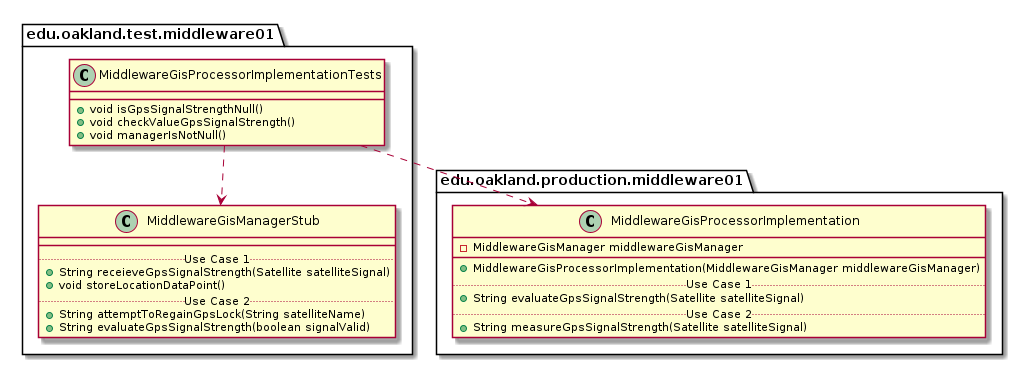

The diagram above was rendered by PlantUML. Its source (embedded in the PNG):
@startuml MiddlewareGisProcessorImplementationTests_DirectDependencies


package edu.oakland.test.middleware01 {
  class MiddlewareGisProcessorImplementationTests {
    + void isGpsSignalStrengthNull()
    + void checkValueGpsSignalStrength()
    + void managerIsNotNull()
  }
}



package edu.oakland.test.middleware01 {
    class MiddlewareGisManagerStub {
        __
        .. Use Case 1 ..
        + String receieveGpsSignalStrength(Satellite satelliteSignal)
        + void storeLocationDataPoint()
        .. Use Case 2 ..
        + String attemptToRegainGpsLock(String satelliteName)
        + String evaluateGpsSignalStrength(boolean signalValid)
    }
}

MiddlewareGisProcessorImplementationTests ..> MiddlewareGisManagerStub


package edu.oakland.production.middleware01 {
    class MiddlewareGisProcessorImplementation {
        - MiddlewareGisManager middlewareGisManager
        __
        + MiddlewareGisProcessorImplementation(MiddlewareGisManager middlewareGisManager)
        .. Use Case 1 ..
        + String evaluateGpsSignalStrength(Satellite satelliteSignal)
        .. Use Case 2 ..
        + String measureGpsSignalStrength(Satellite satelliteSignal)
    }
}

MiddlewareGisProcessorImplementationTests ..> MiddlewareGisProcessorImplementation



@enduml